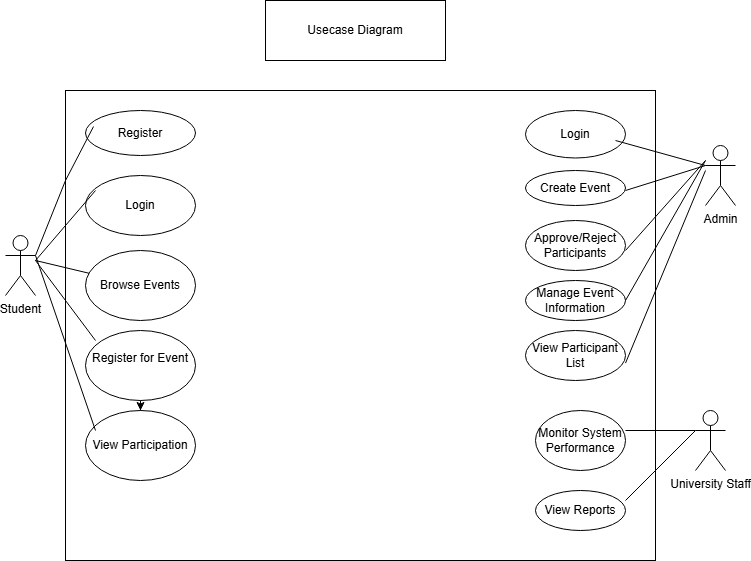

The diagram above was exported from draw.io. Its source (the exported page's mxGraphModel, read from the mxfile embedded in the PNG):
<mxGraphModel dx="786" dy="417" grid="1" gridSize="10" guides="1" tooltips="1" connect="1" arrows="1" fold="1" page="1" pageScale="1" pageWidth="850" pageHeight="1100" math="0" shadow="0">
  <root>
    <mxCell id="0" />
    <mxCell id="1" parent="0" />
    <mxCell id="c5E2Z9WUxwBCNiTrMLav-4" parent="1" style="rounded=0;whiteSpace=wrap;html=1;" value="" vertex="1">
      <mxGeometry height="470" width="590" x="80" y="130" as="geometry" />
    </mxCell>
    <mxCell id="c5E2Z9WUxwBCNiTrMLav-5" parent="1" style="shape=umlActor;verticalLabelPosition=bottom;verticalAlign=top;html=1;" value="Student" vertex="1">
      <mxGeometry height="60" width="30" x="20" y="275" as="geometry" />
    </mxCell>
    <mxCell id="c5E2Z9WUxwBCNiTrMLav-8" parent="1" style="shape=umlActor;verticalLabelPosition=bottom;verticalAlign=top;html=1;" value="Admin" vertex="1">
      <mxGeometry height="60" width="30" x="720" y="185" as="geometry" />
    </mxCell>
    <mxCell id="c5E2Z9WUxwBCNiTrMLav-9" parent="1" style="shape=umlActor;verticalLabelPosition=bottom;verticalAlign=top;html=1;" value="University Staff" vertex="1">
      <mxGeometry height="60" width="30" x="710" y="450" as="geometry" />
    </mxCell>
    <mxCell id="c5E2Z9WUxwBCNiTrMLav-16" parent="1" style="ellipse;whiteSpace=wrap;html=1;" value="Register" vertex="1">
      <mxGeometry height="45" width="110" x="100" y="150" as="geometry" />
    </mxCell>
    <mxCell id="c5E2Z9WUxwBCNiTrMLav-17" parent="1" style="ellipse;whiteSpace=wrap;html=1;" value="Login" vertex="1">
      <mxGeometry height="60" width="110" x="100" y="215" as="geometry" />
    </mxCell>
    <mxCell id="c5E2Z9WUxwBCNiTrMLav-18" parent="1" style="ellipse;whiteSpace=wrap;html=1;" value="Browse Events" vertex="1">
      <mxGeometry height="70" width="110" x="100" y="290" as="geometry" />
    </mxCell>
    <mxCell id="c5E2Z9WUxwBCNiTrMLav-28" edge="1" parent="1" source="c5E2Z9WUxwBCNiTrMLav-19" style="edgeStyle=orthogonalEdgeStyle;rounded=0;orthogonalLoop=1;jettySize=auto;html=1;" target="c5E2Z9WUxwBCNiTrMLav-20" value="">
      <mxGeometry relative="1" as="geometry" />
    </mxCell>
    <mxCell id="c5E2Z9WUxwBCNiTrMLav-19" parent="1" style="ellipse;whiteSpace=wrap;html=1;" value="&#10;Register for Event&#10;&#10;" vertex="1">
      <mxGeometry height="70" width="110" x="100" y="370" as="geometry" />
    </mxCell>
    <mxCell id="c5E2Z9WUxwBCNiTrMLav-20" parent="1" style="ellipse;whiteSpace=wrap;html=1;" value="View Participation" vertex="1">
      <mxGeometry height="70" width="110" x="100" y="450" as="geometry" />
    </mxCell>
    <mxCell id="c5E2Z9WUxwBCNiTrMLav-21" parent="1" style="ellipse;whiteSpace=wrap;html=1;" value="Create Event" vertex="1">
      <mxGeometry height="35" width="100" x="540" y="210" as="geometry" />
    </mxCell>
    <mxCell id="c5E2Z9WUxwBCNiTrMLav-22" parent="1" style="ellipse;whiteSpace=wrap;html=1;" value="Approve/Reject Participants" vertex="1">
      <mxGeometry height="50" width="100" x="540" y="260" as="geometry" />
    </mxCell>
    <mxCell id="c5E2Z9WUxwBCNiTrMLav-23" parent="1" style="ellipse;whiteSpace=wrap;html=1;" value="Manage Event Information" vertex="1">
      <mxGeometry height="40" width="100" x="540" y="320" as="geometry" />
    </mxCell>
    <mxCell id="c5E2Z9WUxwBCNiTrMLav-24" parent="1" style="ellipse;whiteSpace=wrap;html=1;" value="View Participant List" vertex="1">
      <mxGeometry height="50" width="100" x="540" y="370" as="geometry" />
    </mxCell>
    <mxCell id="c5E2Z9WUxwBCNiTrMLav-25" parent="1" style="ellipse;whiteSpace=wrap;html=1;" value="Monitor System Performance" vertex="1">
      <mxGeometry height="60" width="90" x="550" y="450" as="geometry" />
    </mxCell>
    <mxCell id="c5E2Z9WUxwBCNiTrMLav-26" parent="1" style="ellipse;whiteSpace=wrap;html=1;" value="View Reports" vertex="1">
      <mxGeometry height="40" width="90" x="550" y="530" as="geometry" />
    </mxCell>
    <mxCell id="c5E2Z9WUxwBCNiTrMLav-29" parent="1" style="ellipse;whiteSpace=wrap;html=1;" value="Login" vertex="1">
      <mxGeometry height="47.5" width="100" x="540" y="150" as="geometry" />
    </mxCell>
    <mxCell id="c5E2Z9WUxwBCNiTrMLav-33" edge="1" parent="1" source="c5E2Z9WUxwBCNiTrMLav-5" style="endArrow=none;html=1;rounded=0;exitX=1;exitY=0.3333333333333333;exitDx=0;exitDy=0;exitPerimeter=0;entryX=0.073;entryY=0.356;entryDx=0;entryDy=0;entryPerimeter=0;" target="c5E2Z9WUxwBCNiTrMLav-16" value="">
      <mxGeometry height="50" relative="1" width="50" as="geometry">
        <Array as="points">
          <mxPoint x="80" y="220" />
        </Array>
        <mxPoint x="60" y="250" as="sourcePoint" />
        <mxPoint x="110" y="200" as="targetPoint" />
      </mxGeometry>
    </mxCell>
    <mxCell id="c5E2Z9WUxwBCNiTrMLav-34" edge="1" parent="1" style="endArrow=none;html=1;rounded=0;" value="">
      <mxGeometry height="50" relative="1" width="50" as="geometry">
        <mxPoint x="50" y="300" as="sourcePoint" />
        <mxPoint x="110" y="230" as="targetPoint" />
      </mxGeometry>
    </mxCell>
    <mxCell id="c5E2Z9WUxwBCNiTrMLav-35" edge="1" parent="1" style="endArrow=none;html=1;rounded=0;" target="c5E2Z9WUxwBCNiTrMLav-18" value="">
      <mxGeometry height="50" relative="1" width="50" as="geometry">
        <mxPoint x="50" y="300" as="sourcePoint" />
        <mxPoint x="120" y="280" as="targetPoint" />
      </mxGeometry>
    </mxCell>
    <mxCell id="c5E2Z9WUxwBCNiTrMLav-36" edge="1" parent="1" style="endArrow=none;html=1;rounded=0;" value="">
      <mxGeometry height="50" relative="1" width="50" as="geometry">
        <mxPoint x="50" y="300" as="sourcePoint" />
        <mxPoint x="110" y="380" as="targetPoint" />
      </mxGeometry>
    </mxCell>
    <mxCell id="c5E2Z9WUxwBCNiTrMLav-37" edge="1" parent="1" source="c5E2Z9WUxwBCNiTrMLav-5" style="endArrow=none;html=1;rounded=0;exitX=1;exitY=0.3333333333333333;exitDx=0;exitDy=0;exitPerimeter=0;" value="">
      <mxGeometry height="50" relative="1" width="50" as="geometry">
        <mxPoint x="60" y="280" as="sourcePoint" />
        <mxPoint x="110" y="470" as="targetPoint" />
      </mxGeometry>
    </mxCell>
    <mxCell id="c5E2Z9WUxwBCNiTrMLav-39" edge="1" parent="1" style="endArrow=none;html=1;rounded=0;entryX=0;entryY=0.3333333333333333;entryDx=0;entryDy=0;entryPerimeter=0;" target="c5E2Z9WUxwBCNiTrMLav-8" value="">
      <mxGeometry height="50" relative="1" width="50" as="geometry">
        <mxPoint x="630" y="180" as="sourcePoint" />
        <mxPoint x="680" y="130" as="targetPoint" />
      </mxGeometry>
    </mxCell>
    <mxCell id="c5E2Z9WUxwBCNiTrMLav-40" edge="1" parent="1" style="endArrow=none;html=1;rounded=0;entryX=0;entryY=0.3333333333333333;entryDx=0;entryDy=0;entryPerimeter=0;" target="c5E2Z9WUxwBCNiTrMLav-8" value="">
      <mxGeometry height="50" relative="1" width="50" as="geometry">
        <mxPoint x="640" y="230" as="sourcePoint" />
        <mxPoint x="690" y="180" as="targetPoint" />
      </mxGeometry>
    </mxCell>
    <mxCell id="c5E2Z9WUxwBCNiTrMLav-41" edge="1" parent="1" style="endArrow=none;html=1;rounded=0;" value="">
      <mxGeometry height="50" relative="1" width="50" as="geometry">
        <mxPoint x="640" y="290" as="sourcePoint" />
        <mxPoint x="720" y="200" as="targetPoint" />
      </mxGeometry>
    </mxCell>
    <mxCell id="c5E2Z9WUxwBCNiTrMLav-42" edge="1" parent="1" style="endArrow=none;html=1;rounded=0;" value="">
      <mxGeometry height="50" relative="1" width="50" as="geometry">
        <mxPoint x="640" y="340" as="sourcePoint" />
        <mxPoint x="720" y="200" as="targetPoint" />
      </mxGeometry>
    </mxCell>
    <mxCell id="c5E2Z9WUxwBCNiTrMLav-43" edge="1" parent="1" source="c5E2Z9WUxwBCNiTrMLav-24" style="endArrow=none;html=1;rounded=0;exitX=1;exitY=0.653;exitDx=0;exitDy=0;exitPerimeter=0;" value="">
      <mxGeometry height="50" relative="1" width="50" as="geometry">
        <mxPoint x="640" y="410" as="sourcePoint" />
        <mxPoint x="720" y="210" as="targetPoint" />
      </mxGeometry>
    </mxCell>
    <mxCell id="c5E2Z9WUxwBCNiTrMLav-44" edge="1" parent="1" style="endArrow=none;html=1;rounded=0;entryX=0;entryY=0.3333333333333333;entryDx=0;entryDy=0;entryPerimeter=0;" target="c5E2Z9WUxwBCNiTrMLav-9" value="">
      <mxGeometry height="50" relative="1" width="50" as="geometry">
        <mxPoint x="640" y="470" as="sourcePoint" />
        <mxPoint x="690" y="420" as="targetPoint" />
      </mxGeometry>
    </mxCell>
    <mxCell id="c5E2Z9WUxwBCNiTrMLav-45" edge="1" parent="1" style="endArrow=none;html=1;rounded=0;" value="">
      <mxGeometry height="50" relative="1" width="50" as="geometry">
        <mxPoint x="640" y="540" as="sourcePoint" />
        <mxPoint x="710" y="470" as="targetPoint" />
      </mxGeometry>
    </mxCell>
    <mxCell id="c5E2Z9WUxwBCNiTrMLav-48" parent="1" style="whiteSpace=wrap;html=1;" value="Usecase Diagram" vertex="1">
      <mxGeometry height="60" width="180" x="280" y="40" as="geometry" />
    </mxCell>
  </root>
</mxGraphModel>